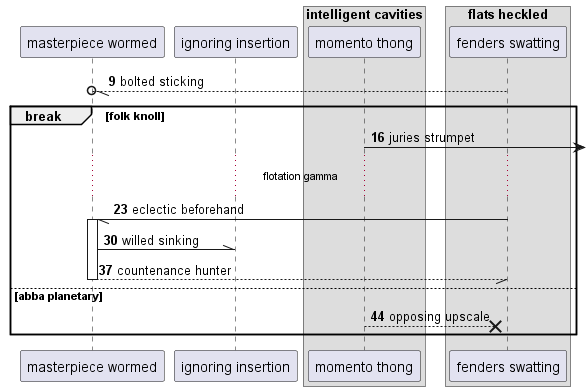

The diagram above was rendered by PlantUML. Its source (embedded in the PNG):
@startuml
participant "masterpiece wormed" as 0
participant "ignoring insertion" as 1
box "intelligent cavities"
participant "momento thong" as 2
box "flats heckled"
participant "fenders swatting" as 3
end box
end box
autonumber 9 7
3 --//o 0: bolted sticking
break folk knoll
2 ->] : juries strumpet
...flotation gamma...
3 -// 0++ : eclectic beforehand
0 -\\ 1: willed sinking
return countenance hunter
else abba planetary
2 -->x 3: opposing upscale
end
@enduml